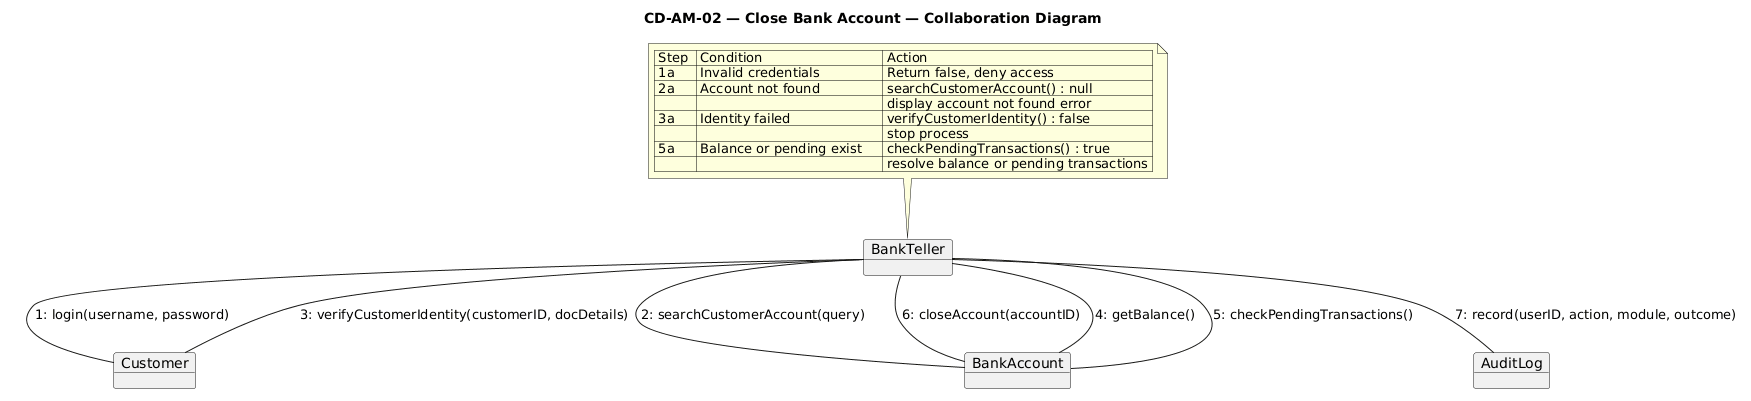

The diagram above was rendered by PlantUML. Its source (embedded in the PNG):
@startuml
title CD-AM-02 — Close Bank Account — Collaboration Diagram

object BankTeller
object Customer

object BankAccount
object AuditLog

BankTeller -- Customer : 1: login(username, password)
BankTeller -- BankAccount : 2: searchCustomerAccount(query)
BankTeller -- Customer : 3: verifyCustomerIdentity(customerID, docDetails)
BankAccount -- BankTeller : 4: getBalance()
BankAccount -- BankTeller : 5: checkPendingTransactions()

BankTeller -- BankAccount : 6: closeAccount(accountID)
BankTeller -- AuditLog : 7: record(userID, action, module, outcome)

note top of BankTeller
| Step  | Condition                    | Action                                  |
| 1a    | Invalid credentials          | Return false, deny access               |
| 2a    | Account not found            | searchCustomerAccount() : null          |
|       |                              | display account not found error         |
| 3a    | Identity failed              | verifyCustomerIdentity() : false        |
|       |                              | stop process                            |
| 5a    | Balance or pending exist     | checkPendingTransactions() : true       |
|       |                              | resolve balance or pending transactions |
end note
@enduml